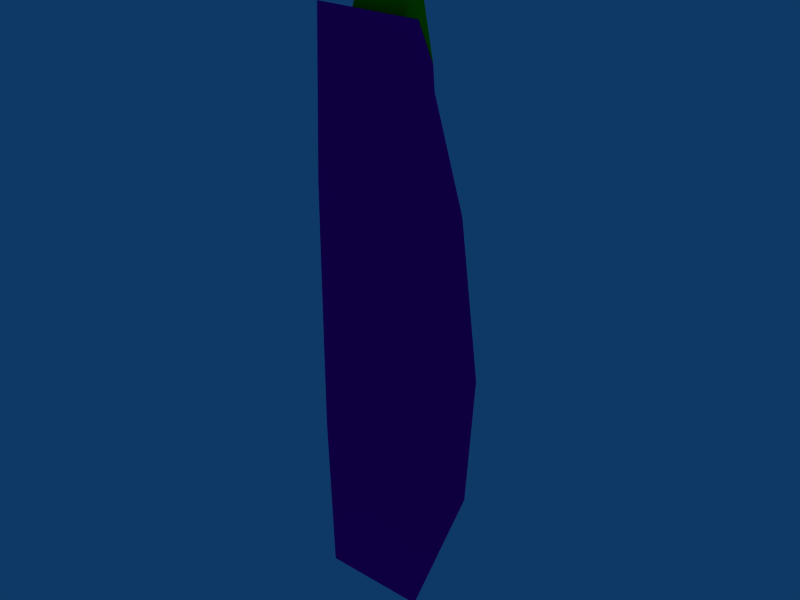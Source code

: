 # Source: HeavyLaserCannon.blend  (saved by Blender 2.68.0; exported with 4.5.12 LTS)
import bpy
from mathutils import Matrix  # noqa: F401  (used for matrix-valued properties, if any)

bpy.ops.wm.read_factory_settings(use_empty=True)
scene = bpy.context.scene
scene.name = 'Scene'

# ---- collections
col_collection_1 = bpy.data.collections.new('Collection 1'); scene.collection.children.link(col_collection_1)

# ---- materials (node trees are filled in below, after node groups)
mat_chassis = bpy.data.materials.new('Chassis')
mat_chassis.alpha_threshold = 0.0
mat_chassis.diffuse_color = (0.9933, 0.0, 0.6252, 1.0)
mat_chassis.roughness = 0.5
mat_chassis.line_color = (0.0, 0.0, 0.0, 1.0)
mat_barrel = bpy.data.materials.new('Barrel')
mat_barrel.alpha_threshold = 0.0
mat_barrel.diffuse_color = (0.0984, 0.8, 0.0, 1.0)
mat_barrel.roughness = 0.5
mat_barrel.line_color = (0.0, 0.0, 0.0, 1.0)

# ---- material node trees

# ---- world
world_world = bpy.data.worlds.new('World'); scene.world = world_world
world_world.color = (0.05656, 0.2208, 0.4)
world_world.use_sun_shadow = False
world_world.sun_shadow_jitter_overblur = 0.0
world_world.cycles.sampling_method = 'MANUAL'
world_world.cycles.sample_map_resolution = 256

# ---- meshes
me_lasercannon_mesh = bpy.data.meshes.new('Lasercannon_Mesh')
me_lasercannon_mesh.from_pydata([(0.605, 0.0007545, 5.277), (-0.605, 0.0007544, 5.277), (-0.605, 0.0007538, -1.323), (0.605, 0.0007539, -1.323), (0.4294, 0.8368, 0.733), (-0.4294, 0.8368, 0.733), (-0.4294, 0.6608, -1.059), (0.4294, 0.6608, -1.059), (-0.2215, 0.7045, 4.668), (0.2215, 0.7045, 4.668), (-0.3121, 0.1371, 5.162), (0.3121, 0.1371, 5.162), (0.3121, 0.312, 5.603), (-0.3121, 0.312, 5.603), (0.2215, 0.4833, 5.593), (-0.2215, 0.4833, 5.593), (0.8983, 0.3197, 3.398), (-0.9559, 0.2918, 3.302), (-0.9559, 0.2918, 0.3246), (0.8983, 0.3197, 0.2499), (0.8099, 0.7674, 1.341), (-0.8723, 0.7153, 1.357), (-0.8723, 0.5782, -0.03914), (0.8099, 0.6224, -0.1346), (0.1724, 1.02, 1.918), (-0.1724, 1.02, 1.918), (-0.0889, 0.9671, 3.498), (0.0889, 0.9671, 3.498)], [], [(0, 1, 2, 3), (4, 7, 6, 5), (4, 0, 16, 20), (2, 6, 7, 3), (3, 7, 23, 19), (9, 4, 24, 27), (5, 1, 10, 8), (0, 4, 9, 11), (1, 0, 11, 10), (10, 11, 12, 13), (11, 9, 14, 12), (8, 10, 13, 15), (9, 8, 15, 14), (12, 14, 15, 13), (17, 21, 22, 18), (20, 16, 19, 23), (6, 2, 18, 22), (0, 3, 19, 16), (5, 6, 22, 21), (7, 4, 20, 23), (1, 5, 21, 17), (2, 1, 17, 18), (24, 25, 26, 27), (8, 9, 27, 26), (4, 5, 25, 24), (5, 8, 26, 25)])
me_lasercannon_mesh.polygons.foreach_set('material_index', [0, 0, 0, 0, 0, 1, 0, 0, 0, 1, 1, 1, 1, 1, 0, 0, 0, 0, 0, 0, 0, 0, 1, 1, 1, 1])
me_lasercannon_mesh.materials.append(mat_chassis)
me_lasercannon_mesh.materials.append(mat_barrel)
me_lasercannon_mesh.use_remesh_preserve_volume = False
me_lasercannon_mesh.use_remesh_preserve_attributes = False
me_lasercannon_mesh.use_mirror_vertex_groups = False
me_lasercannon_mesh.update()

# ---- objects
ob_lasercannon_mesh = bpy.data.objects.new('Lasercannon_Mesh', me_lasercannon_mesh)

# ---- transforms, parenting, visibility, modifiers, constraints
ob_lasercannon_mesh.location = (-5.96e-08, -0.0004363, -0.0003118)
ob_lasercannon_mesh.scale = (0.5, 0.5, 0.5)
ob_lasercannon_mesh.lock_rotations_4d = False
ob_lasercannon_mesh.empty_display_type = 'ARROWS'
ob_lasercannon_mesh.color = (0.0, 0.0, 0.0, 1.0)
ob_lasercannon_mesh.lineart.crease_threshold = 0.0

# ---- collection membership
col_collection_1.objects.link(ob_lasercannon_mesh)

# ---- scene / render settings (as saved in the file)
scene.frame_start = 1; scene.frame_end = 250; scene.frame_set(1)
scene.render.engine = 'BLENDER_EEVEE_NEXT'
scene.render.image_settings.file_format = 'JPEG'
scene.render.image_settings.color_mode = 'RGB'
scene.render.image_settings.compression = 90
scene.render.resolution_x = 800
scene.render.resolution_y = 600
scene.render.pixel_aspect_x = 100.0
scene.render.pixel_aspect_y = 100.0
scene.render.fps = 25
scene.render.dither_intensity = 0.0
scene.render.use_compositing = False
scene.render.use_sequencer = False
scene.render.bake_margin = 2
scene.render.bake_bias = 0.0
scene.render.use_stamp_time = False
scene.render.use_stamp_date = False
scene.render.use_stamp_frame = False
scene.render.use_stamp_camera = False
scene.render.use_stamp_scene = False
scene.render.use_stamp_filename = False
scene.render.use_stamp_render_time = False
scene.render.stamp_font_size = 0
scene.cycles.use_denoising = False
scene.cycles.samples = 10
scene.cycles.sampling_pattern = 'TABULATED_SOBOL'
scene.cycles.light_sampling_threshold = 0.0
scene.cycles.use_adaptive_sampling = False
scene.cycles.use_light_tree = False
scene.cycles.blur_glossy = 0.0
scene.cycles.volume_bounces = 1
scene.cycles.pixel_filter_type = 'GAUSSIAN'
scene.cycles.sample_clamp_indirect = 0.0
scene.view_settings.view_transform = 'Raw'
bpy.context.view_layer.update()

# ---- added for rendering (the .blend has no active camera): camera
cam_auto = bpy.data.cameras.new('AutoCamera')
cam_auto.lens = 50.0
cam_auto.sensor_width = 36.0
cam_auto.clip_end = 1000.0
ob_auto_camera = bpy.data.objects.new('AutoCamera', cam_auto)
scene.collection.objects.link(ob_auto_camera)
ob_auto_camera.location = (3.33576, -3.76541, 3.7497)
ob_auto_camera.rotation_euler = (1.09748, -7.21219e-08, 0.694738)
scene.camera = ob_auto_camera
bpy.context.view_layer.update()
